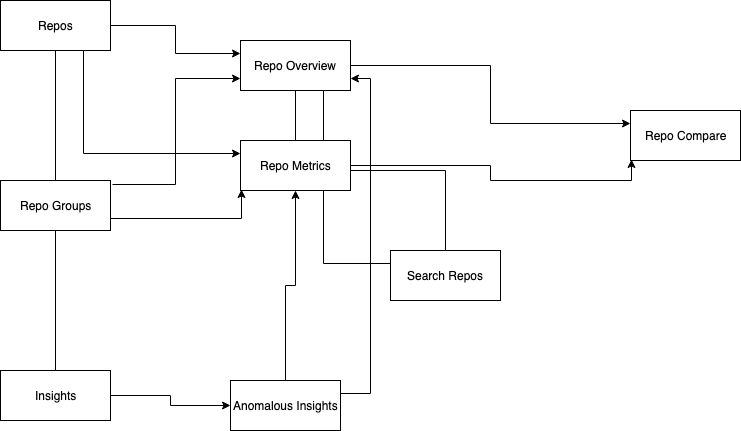

The diagram above was exported from draw.io. Its source (the exported page's mxGraphModel, read from the mxfile embedded in the PNG):
<mxGraphModel dx="932" dy="534" grid="1" gridSize="10" guides="1" tooltips="1" connect="1" arrows="1" fold="1" page="1" pageScale="1" pageWidth="850" pageHeight="1100" math="0" shadow="0">
  <root>
    <mxCell id="0" />
    <mxCell id="1" parent="0" />
    <mxCell id="7obPVzOdVfwgmkjpFZGT-22" style="edgeStyle=orthogonalEdgeStyle;rounded=0;orthogonalLoop=1;jettySize=auto;html=1;exitX=0.5;exitY=1;exitDx=0;exitDy=0;entryX=0.5;entryY=0;entryDx=0;entryDy=0;endArrow=none;endFill=0;" edge="1" parent="1" source="7obPVzOdVfwgmkjpFZGT-18" target="7obPVzOdVfwgmkjpFZGT-19">
      <mxGeometry relative="1" as="geometry" />
    </mxCell>
    <mxCell id="7obPVzOdVfwgmkjpFZGT-26" style="edgeStyle=orthogonalEdgeStyle;rounded=0;orthogonalLoop=1;jettySize=auto;html=1;exitX=1;exitY=0.5;exitDx=0;exitDy=0;entryX=0;entryY=0.25;entryDx=0;entryDy=0;endArrow=classic;endFill=1;" edge="1" parent="1" source="7obPVzOdVfwgmkjpFZGT-18" target="7obPVzOdVfwgmkjpFZGT-23">
      <mxGeometry relative="1" as="geometry" />
    </mxCell>
    <mxCell id="7obPVzOdVfwgmkjpFZGT-30" style="edgeStyle=orthogonalEdgeStyle;rounded=0;orthogonalLoop=1;jettySize=auto;html=1;exitX=0.75;exitY=1;exitDx=0;exitDy=0;entryX=0;entryY=0.25;entryDx=0;entryDy=0;endArrow=classic;endFill=1;" edge="1" parent="1" source="7obPVzOdVfwgmkjpFZGT-18" target="7obPVzOdVfwgmkjpFZGT-25">
      <mxGeometry relative="1" as="geometry" />
    </mxCell>
    <mxCell id="7obPVzOdVfwgmkjpFZGT-18" value="Repos" style="html=1;" vertex="1" parent="1">
      <mxGeometry x="50" y="20" width="110" height="50" as="geometry" />
    </mxCell>
    <mxCell id="7obPVzOdVfwgmkjpFZGT-27" style="edgeStyle=orthogonalEdgeStyle;rounded=0;orthogonalLoop=1;jettySize=auto;html=1;exitX=1.018;exitY=0.08;exitDx=0;exitDy=0;entryX=0;entryY=0.75;entryDx=0;entryDy=0;endArrow=classic;endFill=1;exitPerimeter=0;" edge="1" parent="1" source="7obPVzOdVfwgmkjpFZGT-19" target="7obPVzOdVfwgmkjpFZGT-23">
      <mxGeometry relative="1" as="geometry" />
    </mxCell>
    <mxCell id="7obPVzOdVfwgmkjpFZGT-28" style="edgeStyle=orthogonalEdgeStyle;rounded=0;orthogonalLoop=1;jettySize=auto;html=1;exitX=1;exitY=0.75;exitDx=0;exitDy=0;entryX=0.009;entryY=0.98;entryDx=0;entryDy=0;entryPerimeter=0;endArrow=classic;endFill=1;" edge="1" parent="1" source="7obPVzOdVfwgmkjpFZGT-19" target="7obPVzOdVfwgmkjpFZGT-25">
      <mxGeometry relative="1" as="geometry" />
    </mxCell>
    <mxCell id="7obPVzOdVfwgmkjpFZGT-19" value="Repo Groups" style="html=1;" vertex="1" parent="1">
      <mxGeometry x="50" y="200" width="110" height="50" as="geometry" />
    </mxCell>
    <mxCell id="7obPVzOdVfwgmkjpFZGT-21" style="edgeStyle=orthogonalEdgeStyle;rounded=0;orthogonalLoop=1;jettySize=auto;html=1;exitX=0.5;exitY=0;exitDx=0;exitDy=0;entryX=0.5;entryY=1;entryDx=0;entryDy=0;endArrow=none;endFill=0;" edge="1" parent="1" source="7obPVzOdVfwgmkjpFZGT-20" target="7obPVzOdVfwgmkjpFZGT-19">
      <mxGeometry relative="1" as="geometry" />
    </mxCell>
    <mxCell id="7obPVzOdVfwgmkjpFZGT-34" style="edgeStyle=orthogonalEdgeStyle;rounded=0;orthogonalLoop=1;jettySize=auto;html=1;exitX=1;exitY=0.5;exitDx=0;exitDy=0;entryX=0;entryY=0.5;entryDx=0;entryDy=0;endArrow=classic;endFill=1;" edge="1" parent="1" source="7obPVzOdVfwgmkjpFZGT-20" target="7obPVzOdVfwgmkjpFZGT-33">
      <mxGeometry relative="1" as="geometry" />
    </mxCell>
    <mxCell id="7obPVzOdVfwgmkjpFZGT-20" value="Insights" style="html=1;" vertex="1" parent="1">
      <mxGeometry x="50" y="390" width="110" height="50" as="geometry" />
    </mxCell>
    <mxCell id="7obPVzOdVfwgmkjpFZGT-32" style="edgeStyle=orthogonalEdgeStyle;rounded=0;orthogonalLoop=1;jettySize=auto;html=1;exitX=1;exitY=0.5;exitDx=0;exitDy=0;entryX=0;entryY=0.25;entryDx=0;entryDy=0;endArrow=classic;endFill=1;" edge="1" parent="1" source="7obPVzOdVfwgmkjpFZGT-23" target="7obPVzOdVfwgmkjpFZGT-24">
      <mxGeometry relative="1" as="geometry" />
    </mxCell>
    <mxCell id="7obPVzOdVfwgmkjpFZGT-39" style="edgeStyle=orthogonalEdgeStyle;rounded=0;orthogonalLoop=1;jettySize=auto;html=1;exitX=0.75;exitY=1;exitDx=0;exitDy=0;entryX=0.5;entryY=0;entryDx=0;entryDy=0;endArrow=none;endFill=0;" edge="1" parent="1" source="7obPVzOdVfwgmkjpFZGT-23" target="7obPVzOdVfwgmkjpFZGT-37">
      <mxGeometry relative="1" as="geometry" />
    </mxCell>
    <mxCell id="7obPVzOdVfwgmkjpFZGT-23" value="Repo Overview" style="html=1;" vertex="1" parent="1">
      <mxGeometry x="290" y="60" width="110" height="50" as="geometry" />
    </mxCell>
    <mxCell id="7obPVzOdVfwgmkjpFZGT-24" value="Repo Compare" style="html=1;" vertex="1" parent="1">
      <mxGeometry x="680" y="130" width="110" height="50" as="geometry" />
    </mxCell>
    <mxCell id="7obPVzOdVfwgmkjpFZGT-29" style="edgeStyle=orthogonalEdgeStyle;rounded=0;orthogonalLoop=1;jettySize=auto;html=1;exitX=0.5;exitY=0;exitDx=0;exitDy=0;entryX=0.5;entryY=1;entryDx=0;entryDy=0;endArrow=none;endFill=0;" edge="1" parent="1" source="7obPVzOdVfwgmkjpFZGT-25" target="7obPVzOdVfwgmkjpFZGT-23">
      <mxGeometry relative="1" as="geometry" />
    </mxCell>
    <mxCell id="7obPVzOdVfwgmkjpFZGT-31" style="edgeStyle=orthogonalEdgeStyle;rounded=0;orthogonalLoop=1;jettySize=auto;html=1;exitX=1;exitY=0.5;exitDx=0;exitDy=0;entryX=0.009;entryY=0.98;entryDx=0;entryDy=0;entryPerimeter=0;endArrow=classic;endFill=1;" edge="1" parent="1" source="7obPVzOdVfwgmkjpFZGT-25" target="7obPVzOdVfwgmkjpFZGT-24">
      <mxGeometry relative="1" as="geometry" />
    </mxCell>
    <mxCell id="7obPVzOdVfwgmkjpFZGT-38" style="edgeStyle=orthogonalEdgeStyle;rounded=0;orthogonalLoop=1;jettySize=auto;html=1;exitX=0.75;exitY=1;exitDx=0;exitDy=0;entryX=0;entryY=0.25;entryDx=0;entryDy=0;endArrow=none;endFill=0;" edge="1" parent="1" source="7obPVzOdVfwgmkjpFZGT-25" target="7obPVzOdVfwgmkjpFZGT-37">
      <mxGeometry relative="1" as="geometry" />
    </mxCell>
    <mxCell id="7obPVzOdVfwgmkjpFZGT-25" value="Repo Metrics" style="html=1;" vertex="1" parent="1">
      <mxGeometry x="290" y="160" width="110" height="50" as="geometry" />
    </mxCell>
    <mxCell id="7obPVzOdVfwgmkjpFZGT-35" style="edgeStyle=orthogonalEdgeStyle;rounded=0;orthogonalLoop=1;jettySize=auto;html=1;exitX=0.5;exitY=0;exitDx=0;exitDy=0;entryX=0.5;entryY=1;entryDx=0;entryDy=0;endArrow=classic;endFill=1;" edge="1" parent="1" source="7obPVzOdVfwgmkjpFZGT-33" target="7obPVzOdVfwgmkjpFZGT-25">
      <mxGeometry relative="1" as="geometry" />
    </mxCell>
    <mxCell id="7obPVzOdVfwgmkjpFZGT-36" style="edgeStyle=orthogonalEdgeStyle;rounded=0;orthogonalLoop=1;jettySize=auto;html=1;exitX=1;exitY=0.25;exitDx=0;exitDy=0;endArrow=classic;endFill=1;entryX=1;entryY=0.75;entryDx=0;entryDy=0;" edge="1" parent="1" source="7obPVzOdVfwgmkjpFZGT-33" target="7obPVzOdVfwgmkjpFZGT-23">
      <mxGeometry relative="1" as="geometry">
        <mxPoint x="410" y="130" as="targetPoint" />
      </mxGeometry>
    </mxCell>
    <mxCell id="7obPVzOdVfwgmkjpFZGT-33" value="Anomalous Insights " style="html=1;" vertex="1" parent="1">
      <mxGeometry x="280" y="400" width="110" height="50" as="geometry" />
    </mxCell>
    <mxCell id="7obPVzOdVfwgmkjpFZGT-37" value="Search Repos" style="html=1;" vertex="1" parent="1">
      <mxGeometry x="440" y="270" width="110" height="50" as="geometry" />
    </mxCell>
  </root>
</mxGraphModel>